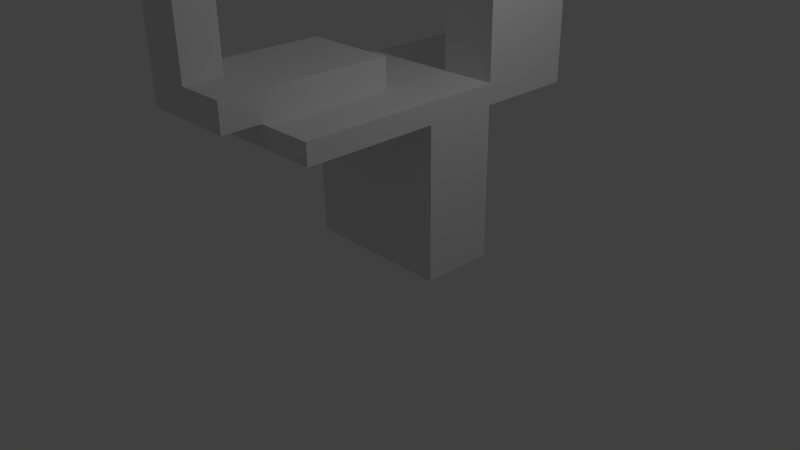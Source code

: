 # Source: tower2.blend  (saved by Blender 2.73.0; exported with 4.5.12 LTS)
import bpy
from mathutils import Matrix  # noqa: F401  (used for matrix-valued properties, if any)

bpy.ops.wm.read_factory_settings(use_empty=True)
scene = bpy.context.scene
scene.name = 'Scene'

# ---- collections
col_collection_1 = bpy.data.collections.new('Collection 1'); scene.collection.children.link(col_collection_1)

# ---- materials (node trees are filled in below, after node groups)
mat_material = bpy.data.materials.new('Material')
mat_material.alpha_threshold = 0.0
mat_material.use_transparent_shadow = False
mat_material.roughness = 0.5
mat_material.line_color = (0.0, 0.0, 0.0, 1.0)

# ---- material node trees

# ---- world
world_world = bpy.data.worlds.new('World'); scene.world = world_world
world_world.color = (0.05088, 0.05088, 0.05088)
world_world.use_sun_shadow = False
world_world.sun_shadow_jitter_overblur = 0.0
world_world.cycles.sampling_method = 'MANUAL'
world_world.cycles.sample_map_resolution = 256

# ---- cameras
cam_camera = bpy.data.cameras.new('Camera')
cam_camera.clip_end = 100.0
cam_camera.lens = 35.0
cam_camera.sensor_width = 32.0
cam_camera.sensor_height = 18.0
cam_camera.ortho_scale = 7.314
cam_camera.dof.focus_distance = 0.0
cam_camera.dof.aperture_fstop = 128.0

# ---- lights
light_lamp = bpy.data.lights.new('Lamp', 'POINT')
light_lamp.transmission_factor = 0.0
light_lamp.cutoff_distance = 30.0
light_lamp.energy = 100.0
light_lamp.shadow_buffer_clip_start = 1.001
light_lamp.shadow_soft_size = 0.1
light_lamp.shadow_maximum_resolution = 0.006
light_lamp.use_absolute_resolution = True
light_lamp.cycles.use_multiple_importance_sampling = False

# ---- meshes
me_cube = bpy.data.meshes.new('Cube')
me_cube.from_pydata([(1.0, 1.0, 0.0), (1.0, 0.02823, 0.0), (-1.0, 0.02823, 0.0), (-1.0, 1.0, 0.0), (1.0, 1.0, 2.0), (1.0, 0.02823, 2.0), (-1.0, 0.02823, 2.0), (-1.0, 1.0, 2.0), (1.0, 1.0, 2.271), (1.0, 0.02823, 2.271), (-1.0, 0.02823, 2.271), (-1.0, 1.0, 2.271), (1.0, -1.707, 2.0), (-1.0, -1.707, 2.0), (1.0, -1.707, 2.271), (-1.0, -1.707, 2.271), (1.0, 2.295, 2.0), (-1.0, 2.295, 2.0), (1.0, 2.295, 2.271), (-1.0, 2.295, 2.271), (0.269, 1.0, 0.0), (0.269, 0.02823, 0.0), (0.269, 1.0, 2.0), (0.269, 0.02823, 2.0), (0.269, 1.0, 2.271), (0.269, 0.02823, 2.271), (0.269, -1.707, 2.0), (0.269, -1.707, 2.271), (0.269, 2.295, 2.0), (0.269, 2.295, 2.271), (1.0, 1.0, 4.199), (1.0, 2.295, 4.199), (0.269, 1.0, 4.199), (0.269, 2.295, 4.199), (-1.0, 0.02823, 2.641), (-1.0, -1.707, 2.641), (0.269, 0.02823, 2.641), (0.269, -1.707, 2.641), (-1.0, -2.208, 2.271), (0.269, -2.208, 2.271), (-1.0, -2.208, 2.641), (0.269, -2.208, 2.641), (-0.3811, 1.0, 0.0), (-0.3811, 0.02823, 0.0), (-0.3811, 1.0, 2.0), (-0.3811, 0.02823, 2.0), (-0.3811, 1.0, 2.271), (-0.3811, 0.02823, 2.271), (-0.3811, -1.707, 2.0), (-0.3811, -1.707, 2.271), (-0.3811, 2.295, 2.0), (-0.3811, 2.295, 2.271), (-0.3811, 0.02823, 2.641), (-0.3811, -1.707, 2.641), (-0.3811, -2.208, 2.271), (-0.3811, -2.208, 2.641), (-1.0, -1.707, 4.658), (-1.0, -2.208, 4.658), (-0.3811, -1.707, 4.658), (-0.3811, -2.208, 4.658), (1.0, 1.0, 4.625), (1.0, 2.295, 4.625), (0.269, 1.0, 4.625), (0.269, 2.295, 4.625), (1.0, 3.02, 4.199), (0.269, 3.02, 4.199), (1.0, 3.02, 4.625), (0.269, 3.02, 4.625), (1.0, 2.295, 8.044), (0.269, 2.295, 8.044), (1.0, 3.02, 8.044), (0.269, 3.02, 8.044), (-1.0, -1.707, 8.482), (-1.0, -2.208, 8.482), (-0.3811, -1.707, 8.482), (-0.3811, -1.896, 8.482), (-0.3811, -2.208, 7.982), (-0.3811, -1.707, 7.982), (-1.0, -1.707, 7.982), (-1.0, -2.208, 7.982), (-1.0, -4.739, 8.482), (-0.3811, -4.739, 8.482), (-0.3811, -4.739, 7.982), (-1.0, -4.739, 7.982), (4.837, -2.208, 9.677), (4.837, -2.208, 7.982), (2.943, -4.012, 8.482), (2.943, -4.012, 7.982), (-0.3811, -0.6427, 9.003), (-0.3811, -4.739, 9.003), (4.837, -2.208, 10.2), (2.943, -4.012, 9.003), (0.6187, -1.896, 8.482), (0.6187, -4.739, 8.482), (0.6187, -4.739, 7.982), (0.6187, -2.208, 7.982), (0.6187, -0.6427, 9.003), (0.6187, -4.739, 9.003), (-0.3811, 0.05724, 8.482), (-0.3811, 0.05724, 9.003), (0.6187, 0.05724, 8.482), (0.6187, 0.05724, 9.003), (1.981, 2.621, 10.25), (0.5874, 1.312, 10.21), (0.6816, 4.003, 10.25), (-0.7116, 2.694, 10.2), (2.226, 4.072, 11.4), (2.03, 1.017, 11.32), (-0.8047, 4.266, 11.39), (-0.9999, 1.211, 11.32), (-0.1423, -0.1118, 11.28), (0.3798, -0.1118, 11.28), (-0.1423, 0.9083, 11.28), (0.3798, 0.9083, 11.28), (-0.3811, 0.05724, 11.1), (-0.3811, -0.6427, 11.1), (0.6187, -0.6427, 11.1), (0.6187, 0.05724, 11.1), (1.514, 11.15, 13.25), (9.148, 1.623, 12.96), (-7.937, 3.578, 13.22), (-0.3024, -5.949, 12.93), (0.1188, 0.3983, 17.57)], [], [(42, 43, 2, 3), (7, 6, 10, 11), (0, 4, 5, 1), (43, 45, 6, 2), (2, 6, 7, 3), (44, 42, 3, 7), (46, 11, 10, 47), (5, 9, 14, 12), (8, 4, 16, 18), (5, 4, 8, 9), (26, 12, 14, 27), (10, 6, 13, 15), (27, 25, 36, 37), (23, 5, 12, 26), (50, 17, 19, 51), (7, 11, 19, 17), (29, 24, 32, 33), (44, 7, 17, 50), (4, 22, 28, 16), (46, 24, 29, 51), (16, 28, 29, 18), (45, 23, 26, 48), (9, 25, 27, 14), (48, 26, 27, 49), (8, 24, 25, 9), (4, 0, 20, 22), (1, 5, 23, 21), (0, 1, 21, 20), (33, 32, 62, 63), (18, 29, 33, 31), (24, 8, 30, 32), (8, 18, 31, 30), (52, 34, 35, 53), (10, 15, 35, 34), (35, 15, 38, 40), (47, 10, 34, 52), (54, 39, 41, 55), (27, 37, 41, 39), (55, 53, 58, 59), (49, 27, 39, 54), (15, 49, 54, 38), (37, 53, 55, 41), (38, 54, 55, 40), (25, 47, 52, 36), (36, 52, 53, 37), (13, 48, 49, 15), (6, 45, 48, 13), (11, 46, 51, 19), (22, 44, 50, 28), (28, 50, 51, 29), (24, 46, 47, 25), (22, 20, 42, 44), (21, 23, 45, 43), (20, 21, 43, 42), (76, 77, 74, 75), (35, 40, 57, 56), (40, 55, 59, 57), (53, 35, 56, 58), (62, 60, 61, 63), (61, 31, 64, 66), (32, 30, 60, 62), (30, 31, 61, 60), (64, 65, 67, 66), (33, 63, 67, 65), (67, 63, 69, 71), (31, 33, 65, 64), (71, 69, 103, 105), (61, 66, 70, 68), (66, 67, 71, 70), (63, 61, 68, 69), (74, 72, 73, 75), (78, 79, 73, 72), (79, 76, 82, 83), (77, 78, 72, 74), (58, 56, 78, 77), (57, 59, 76, 79), (56, 57, 79, 78), (59, 58, 77, 76), (83, 82, 81, 80), (93, 86, 91, 97), (73, 79, 83, 80), (75, 73, 80, 81), (85, 84, 86, 87), (94, 95, 85, 87), (93, 94, 87, 86), (95, 92, 84, 85), (96, 97, 91, 90), (96, 92, 100, 101), (86, 84, 90, 91), (75, 81, 89, 88), (84, 92, 96, 90), (88, 89, 97, 96), (76, 75, 92, 95), (81, 82, 94, 93), (82, 76, 95, 94), (81, 93, 97, 89), (100, 98, 99, 101), (75, 88, 99, 98), (114, 115, 110, 112), (92, 75, 98, 100), (105, 103, 107, 109), (68, 70, 104, 102), (70, 71, 105, 104), (69, 68, 102, 103), (109, 107, 119, 121), (102, 104, 108, 106), (104, 105, 109, 108), (103, 102, 106, 107), (116, 117, 113, 111), (117, 114, 112, 113), (115, 116, 111, 110), (88, 96, 116, 115), (101, 99, 114, 117), (96, 101, 117, 116), (99, 88, 115, 114), (119, 118, 120, 121), (106, 108, 120, 118), (108, 109, 121, 120), (107, 106, 118, 119), (112, 110, 122), (111, 113, 122), (113, 112, 122), (110, 111, 122)])
me_cube.materials.append(mat_material)
me_cube.use_remesh_preserve_volume = False
me_cube.use_remesh_preserve_attributes = False
me_cube.use_mirror_vertex_groups = False
me_cube.update()

# ---- objects
ob_cube = bpy.data.objects.new('Cube', me_cube)
ob_lamp = bpy.data.objects.new('Lamp', light_lamp)
ob_camera = bpy.data.objects.new('Camera', cam_camera)

# ---- transforms, parenting, visibility, modifiers, constraints
ob_cube.location = (0.0, 0.0, 0.0)
ob_cube.lock_rotations_4d = False
ob_cube.empty_display_type = 'ARROWS'
ob_cube.lineart.crease_threshold = 0.0
ob_lamp.location = (4.076, 1.005, 5.904)
ob_lamp.rotation_euler = (0.6503, 0.05522, 1.866)
ob_lamp.lock_rotations_4d = False
ob_lamp.empty_display_type = 'ARROWS'
ob_lamp.color = (0.0, 0.0, 0.0, 0.0)
ob_lamp.lineart.crease_threshold = 0.0
ob_camera.location = (7.481, -6.508, 5.344)
ob_camera.rotation_euler = (1.109, 0.01082, 0.8149)
ob_camera.lock_rotations_4d = False
ob_camera.empty_display_type = 'ARROWS'
ob_camera.color = (0.0, 0.0, 0.0, 0.0)
ob_camera.display_type = 'WIRE'
ob_camera.lineart.crease_threshold = 0.0

# ---- collection membership
col_collection_1.objects.link(ob_cube)
col_collection_1.objects.link(ob_lamp)
col_collection_1.objects.link(ob_camera)

# ---- scene / render settings (as saved in the file)
scene.camera = ob_camera
scene.frame_start = 1; scene.frame_end = 250; scene.frame_set(1)
scene.render.engine = 'BLENDER_EEVEE_NEXT'
scene.render.resolution_percentage = 50
scene.render.dither_intensity = 0.0
scene.cycles.use_denoising = False
scene.cycles.samples = 10
scene.cycles.sampling_pattern = 'TABULATED_SOBOL'
scene.cycles.light_sampling_threshold = 0.0
scene.cycles.use_adaptive_sampling = False
scene.cycles.use_light_tree = False
scene.cycles.blur_glossy = 0.0
scene.cycles.pixel_filter_type = 'GAUSSIAN'
scene.cycles.sample_clamp_indirect = 0.0
scene.view_settings.view_transform = 'Standard'
bpy.context.view_layer.update()
